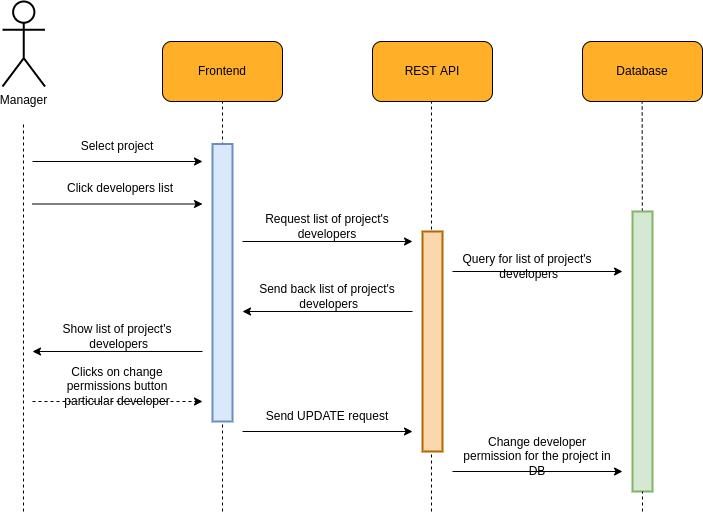

The diagram above was exported from draw.io. Its source (the exported page's mxGraphModel, read from the mxfile embedded in the PNG):
<mxGraphModel dx="1296" dy="1154" grid="1" gridSize="10" guides="1" tooltips="1" connect="1" arrows="1" fold="1" page="1" pageScale="1" pageWidth="850" pageHeight="1100" math="0" shadow="0">
  <root>
    <mxCell id="0" />
    <mxCell id="1" parent="0" />
    <mxCell id="0Q4WlQbyYc28apOUru5z-1" value="" style="endArrow=none;dashed=1;html=1;rounded=0;jumpSize=6;strokeWidth=1;startArrow=none;fontSize=12;" edge="1" parent="1">
      <mxGeometry width="50" height="50" relative="1" as="geometry">
        <mxPoint x="479" y="700" as="sourcePoint" />
        <mxPoint x="479" y="290" as="targetPoint" />
      </mxGeometry>
    </mxCell>
    <mxCell id="0Q4WlQbyYc28apOUru5z-2" value="" style="group;fontSize=12;" vertex="1" connectable="0" parent="1">
      <mxGeometry x="210" y="230" width="120" height="60" as="geometry" />
    </mxCell>
    <mxCell id="0Q4WlQbyYc28apOUru5z-3" value="" style="rounded=1;whiteSpace=wrap;html=1;fillColor=#FFAF28;fontSize=12;" vertex="1" parent="0Q4WlQbyYc28apOUru5z-2">
      <mxGeometry width="120" height="60" as="geometry" />
    </mxCell>
    <mxCell id="0Q4WlQbyYc28apOUru5z-4" value="&lt;font style=&quot;font-size: 12px;&quot;&gt;Frontend&lt;/font&gt;" style="text;html=1;strokeColor=none;fillColor=none;align=center;verticalAlign=middle;whiteSpace=wrap;rounded=0;fontSize=12;" vertex="1" parent="0Q4WlQbyYc28apOUru5z-2">
      <mxGeometry x="30" y="15" width="60" height="30" as="geometry" />
    </mxCell>
    <mxCell id="0Q4WlQbyYc28apOUru5z-5" value="" style="group;fontSize=12;" vertex="1" connectable="0" parent="1">
      <mxGeometry x="420" y="230" width="120" height="60" as="geometry" />
    </mxCell>
    <mxCell id="0Q4WlQbyYc28apOUru5z-6" value="" style="rounded=1;whiteSpace=wrap;html=1;fillColor=#FFAF28;fontSize=12;" vertex="1" parent="0Q4WlQbyYc28apOUru5z-5">
      <mxGeometry width="120" height="60" as="geometry" />
    </mxCell>
    <mxCell id="0Q4WlQbyYc28apOUru5z-7" value="&lt;font style=&quot;font-size: 12px;&quot;&gt;REST API&lt;/font&gt;" style="text;html=1;strokeColor=none;fillColor=none;align=center;verticalAlign=middle;whiteSpace=wrap;rounded=0;fontSize=12;" vertex="1" parent="0Q4WlQbyYc28apOUru5z-5">
      <mxGeometry x="30" y="15" width="60" height="30" as="geometry" />
    </mxCell>
    <mxCell id="0Q4WlQbyYc28apOUru5z-8" value="" style="endArrow=none;dashed=1;html=1;rounded=0;entryX=0.5;entryY=1;entryDx=0;entryDy=0;jumpSize=6;strokeWidth=1;fontSize=12;" edge="1" parent="1" target="0Q4WlQbyYc28apOUru5z-3">
      <mxGeometry width="50" height="50" relative="1" as="geometry">
        <mxPoint x="270" y="700" as="sourcePoint" />
        <mxPoint x="420" y="210" as="targetPoint" />
      </mxGeometry>
    </mxCell>
    <mxCell id="0Q4WlQbyYc28apOUru5z-9" value="Manager" style="shape=umlActor;verticalLabelPosition=bottom;verticalAlign=top;html=1;outlineConnect=0;rounded=1;strokeWidth=2;fontSize=12;" vertex="1" parent="1">
      <mxGeometry x="50" y="190" width="42.5" height="85" as="geometry" />
    </mxCell>
    <mxCell id="0Q4WlQbyYc28apOUru5z-10" value="" style="endArrow=none;dashed=1;html=1;rounded=0;jumpSize=6;strokeWidth=1;fontSize=12;" edge="1" parent="1">
      <mxGeometry width="50" height="50" relative="1" as="geometry">
        <mxPoint x="71" y="700" as="sourcePoint" />
        <mxPoint x="71" y="310" as="targetPoint" />
      </mxGeometry>
    </mxCell>
    <mxCell id="0Q4WlQbyYc28apOUru5z-11" value="" style="group;fontSize=12;" vertex="1" connectable="0" parent="1">
      <mxGeometry x="630" y="230" width="120" height="60" as="geometry" />
    </mxCell>
    <mxCell id="0Q4WlQbyYc28apOUru5z-12" value="" style="rounded=1;whiteSpace=wrap;html=1;fillColor=#FFAF28;fontSize=12;" vertex="1" parent="0Q4WlQbyYc28apOUru5z-11">
      <mxGeometry width="120" height="60" as="geometry" />
    </mxCell>
    <mxCell id="0Q4WlQbyYc28apOUru5z-13" value="&lt;font style=&quot;font-size: 12px&quot;&gt;Database&lt;/font&gt;" style="text;html=1;strokeColor=none;fillColor=none;align=center;verticalAlign=middle;whiteSpace=wrap;rounded=0;fontSize=12;" vertex="1" parent="0Q4WlQbyYc28apOUru5z-11">
      <mxGeometry x="30" y="15" width="60" height="30" as="geometry" />
    </mxCell>
    <mxCell id="0Q4WlQbyYc28apOUru5z-14" value="" style="endArrow=none;dashed=1;html=1;rounded=0;jumpSize=6;strokeWidth=1;fontSize=12;startArrow=none;" edge="1" parent="1" source="0Q4WlQbyYc28apOUru5z-37">
      <mxGeometry width="50" height="50" relative="1" as="geometry">
        <mxPoint x="689.6600000000001" y="790" as="sourcePoint" />
        <mxPoint x="689.6599999999999" y="290" as="targetPoint" />
      </mxGeometry>
    </mxCell>
    <mxCell id="0Q4WlQbyYc28apOUru5z-15" value="" style="endArrow=classic;html=1;rounded=0;" edge="1" parent="1">
      <mxGeometry width="50" height="50" relative="1" as="geometry">
        <mxPoint x="80" y="350" as="sourcePoint" />
        <mxPoint x="250" y="350" as="targetPoint" />
      </mxGeometry>
    </mxCell>
    <mxCell id="0Q4WlQbyYc28apOUru5z-16" value="Select project" style="text;html=1;strokeColor=none;fillColor=none;align=center;verticalAlign=middle;whiteSpace=wrap;rounded=0;" vertex="1" parent="1">
      <mxGeometry x="90" y="320" width="150" height="30" as="geometry" />
    </mxCell>
    <mxCell id="0Q4WlQbyYc28apOUru5z-17" value="" style="endArrow=classic;html=1;rounded=0;" edge="1" parent="1">
      <mxGeometry width="50" height="50" relative="1" as="geometry">
        <mxPoint x="80" y="392.5" as="sourcePoint" />
        <mxPoint x="250" y="392.5" as="targetPoint" />
      </mxGeometry>
    </mxCell>
    <mxCell id="0Q4WlQbyYc28apOUru5z-18" value="Click developers list" style="text;html=1;strokeColor=none;fillColor=none;align=center;verticalAlign=middle;whiteSpace=wrap;rounded=0;" vertex="1" parent="1">
      <mxGeometry x="92.5" y="362.5" width="150" height="30" as="geometry" />
    </mxCell>
    <mxCell id="0Q4WlQbyYc28apOUru5z-19" value="" style="endArrow=classic;html=1;rounded=0;" edge="1" parent="1">
      <mxGeometry width="50" height="50" relative="1" as="geometry">
        <mxPoint x="290" y="430" as="sourcePoint" />
        <mxPoint x="460" y="430" as="targetPoint" />
      </mxGeometry>
    </mxCell>
    <mxCell id="0Q4WlQbyYc28apOUru5z-20" value="Request list of project's developers" style="text;html=1;strokeColor=none;fillColor=none;align=center;verticalAlign=middle;whiteSpace=wrap;rounded=0;" vertex="1" parent="1">
      <mxGeometry x="300" y="400" width="150" height="30" as="geometry" />
    </mxCell>
    <mxCell id="0Q4WlQbyYc28apOUru5z-21" value="" style="endArrow=classic;html=1;rounded=0;" edge="1" parent="1">
      <mxGeometry width="50" height="50" relative="1" as="geometry">
        <mxPoint x="500" y="460" as="sourcePoint" />
        <mxPoint x="670" y="460" as="targetPoint" />
      </mxGeometry>
    </mxCell>
    <mxCell id="0Q4WlQbyYc28apOUru5z-22" value="Query for list of&amp;nbsp;project's&lt;br&gt;&amp;nbsp;developers" style="text;html=1;strokeColor=none;fillColor=none;align=center;verticalAlign=middle;whiteSpace=wrap;rounded=0;" vertex="1" parent="1">
      <mxGeometry x="500" y="440" width="150" height="30" as="geometry" />
    </mxCell>
    <mxCell id="0Q4WlQbyYc28apOUru5z-23" value="" style="group" vertex="1" connectable="0" parent="1">
      <mxGeometry x="290" y="470" width="170" height="30" as="geometry" />
    </mxCell>
    <mxCell id="0Q4WlQbyYc28apOUru5z-24" value="" style="endArrow=classic;html=1;rounded=0;" edge="1" parent="0Q4WlQbyYc28apOUru5z-23">
      <mxGeometry width="50" height="50" relative="1" as="geometry">
        <mxPoint x="170" y="29.999999999999886" as="sourcePoint" />
        <mxPoint y="29.999999999999886" as="targetPoint" />
      </mxGeometry>
    </mxCell>
    <mxCell id="0Q4WlQbyYc28apOUru5z-25" value="Send back list of&amp;nbsp;project's&lt;br&gt;&amp;nbsp;developers" style="text;html=1;strokeColor=none;fillColor=none;align=center;verticalAlign=middle;whiteSpace=wrap;rounded=0;" vertex="1" parent="0Q4WlQbyYc28apOUru5z-23">
      <mxGeometry x="10" width="150" height="30" as="geometry" />
    </mxCell>
    <mxCell id="0Q4WlQbyYc28apOUru5z-26" value="" style="group" vertex="1" connectable="0" parent="1">
      <mxGeometry x="80" y="510" width="170" height="30" as="geometry" />
    </mxCell>
    <mxCell id="0Q4WlQbyYc28apOUru5z-27" value="" style="endArrow=classic;html=1;rounded=0;" edge="1" parent="0Q4WlQbyYc28apOUru5z-26">
      <mxGeometry width="50" height="50" relative="1" as="geometry">
        <mxPoint x="170" y="29.999999999999886" as="sourcePoint" />
        <mxPoint y="29.999999999999886" as="targetPoint" />
      </mxGeometry>
    </mxCell>
    <mxCell id="0Q4WlQbyYc28apOUru5z-28" value="Show list of&amp;nbsp;project's&lt;br&gt;&amp;nbsp;developers" style="text;html=1;strokeColor=none;fillColor=none;align=center;verticalAlign=middle;whiteSpace=wrap;rounded=0;" vertex="1" parent="0Q4WlQbyYc28apOUru5z-26">
      <mxGeometry x="10" width="150" height="30" as="geometry" />
    </mxCell>
    <mxCell id="0Q4WlQbyYc28apOUru5z-29" value="" style="endArrow=classic;html=1;rounded=0;dashed=1;" edge="1" parent="1">
      <mxGeometry width="50" height="50" relative="1" as="geometry">
        <mxPoint x="80" y="590" as="sourcePoint" />
        <mxPoint x="250" y="590" as="targetPoint" />
      </mxGeometry>
    </mxCell>
    <mxCell id="0Q4WlQbyYc28apOUru5z-30" value="Clicks on change permissions button particular developer" style="text;html=1;strokeColor=none;fillColor=none;align=center;verticalAlign=middle;whiteSpace=wrap;rounded=0;" vertex="1" parent="1">
      <mxGeometry x="90" y="560" width="150" height="30" as="geometry" />
    </mxCell>
    <mxCell id="0Q4WlQbyYc28apOUru5z-31" value="" style="endArrow=classic;html=1;rounded=0;" edge="1" parent="1">
      <mxGeometry width="50" height="50" relative="1" as="geometry">
        <mxPoint x="290" y="620" as="sourcePoint" />
        <mxPoint x="460" y="620" as="targetPoint" />
      </mxGeometry>
    </mxCell>
    <mxCell id="0Q4WlQbyYc28apOUru5z-32" value="Send UPDATE request" style="text;html=1;strokeColor=none;fillColor=none;align=center;verticalAlign=middle;whiteSpace=wrap;rounded=0;" vertex="1" parent="1">
      <mxGeometry x="300" y="590" width="150" height="30" as="geometry" />
    </mxCell>
    <mxCell id="0Q4WlQbyYc28apOUru5z-33" value="" style="endArrow=classic;html=1;rounded=0;" edge="1" parent="1">
      <mxGeometry width="50" height="50" relative="1" as="geometry">
        <mxPoint x="500" y="660" as="sourcePoint" />
        <mxPoint x="670" y="660" as="targetPoint" />
      </mxGeometry>
    </mxCell>
    <mxCell id="0Q4WlQbyYc28apOUru5z-34" value="Change developer permission for the project in DB" style="text;html=1;strokeColor=none;fillColor=none;align=center;verticalAlign=middle;whiteSpace=wrap;rounded=0;" vertex="1" parent="1">
      <mxGeometry x="510" y="630" width="150" height="30" as="geometry" />
    </mxCell>
    <mxCell id="0Q4WlQbyYc28apOUru5z-35" value="" style="rounded=0;whiteSpace=wrap;html=1;fontSize=12;strokeWidth=2;fillColor=#dae8fc;strokeColor=#6c8ebf;" vertex="1" parent="1">
      <mxGeometry x="260" y="332.5" width="20" height="277.5" as="geometry" />
    </mxCell>
    <mxCell id="0Q4WlQbyYc28apOUru5z-36" value="" style="rounded=0;whiteSpace=wrap;html=1;fontSize=12;strokeWidth=2;fillColor=#fad7ac;strokeColor=#b46504;" vertex="1" parent="1">
      <mxGeometry x="470" y="420" width="20" height="220" as="geometry" />
    </mxCell>
    <mxCell id="0Q4WlQbyYc28apOUru5z-37" value="" style="rounded=0;whiteSpace=wrap;html=1;fontSize=12;strokeWidth=2;fillColor=#d5e8d4;strokeColor=#82b366;" vertex="1" parent="1">
      <mxGeometry x="680" y="400" width="20" height="280" as="geometry" />
    </mxCell>
    <mxCell id="0Q4WlQbyYc28apOUru5z-38" value="" style="endArrow=none;dashed=1;html=1;rounded=0;jumpSize=6;strokeWidth=1;fontSize=12;startArrow=none;" edge="1" parent="1" target="0Q4WlQbyYc28apOUru5z-37">
      <mxGeometry width="50" height="50" relative="1" as="geometry">
        <mxPoint x="690" y="700" as="sourcePoint" />
        <mxPoint x="689.6599999999999" y="290" as="targetPoint" />
      </mxGeometry>
    </mxCell>
  </root>
</mxGraphModel>